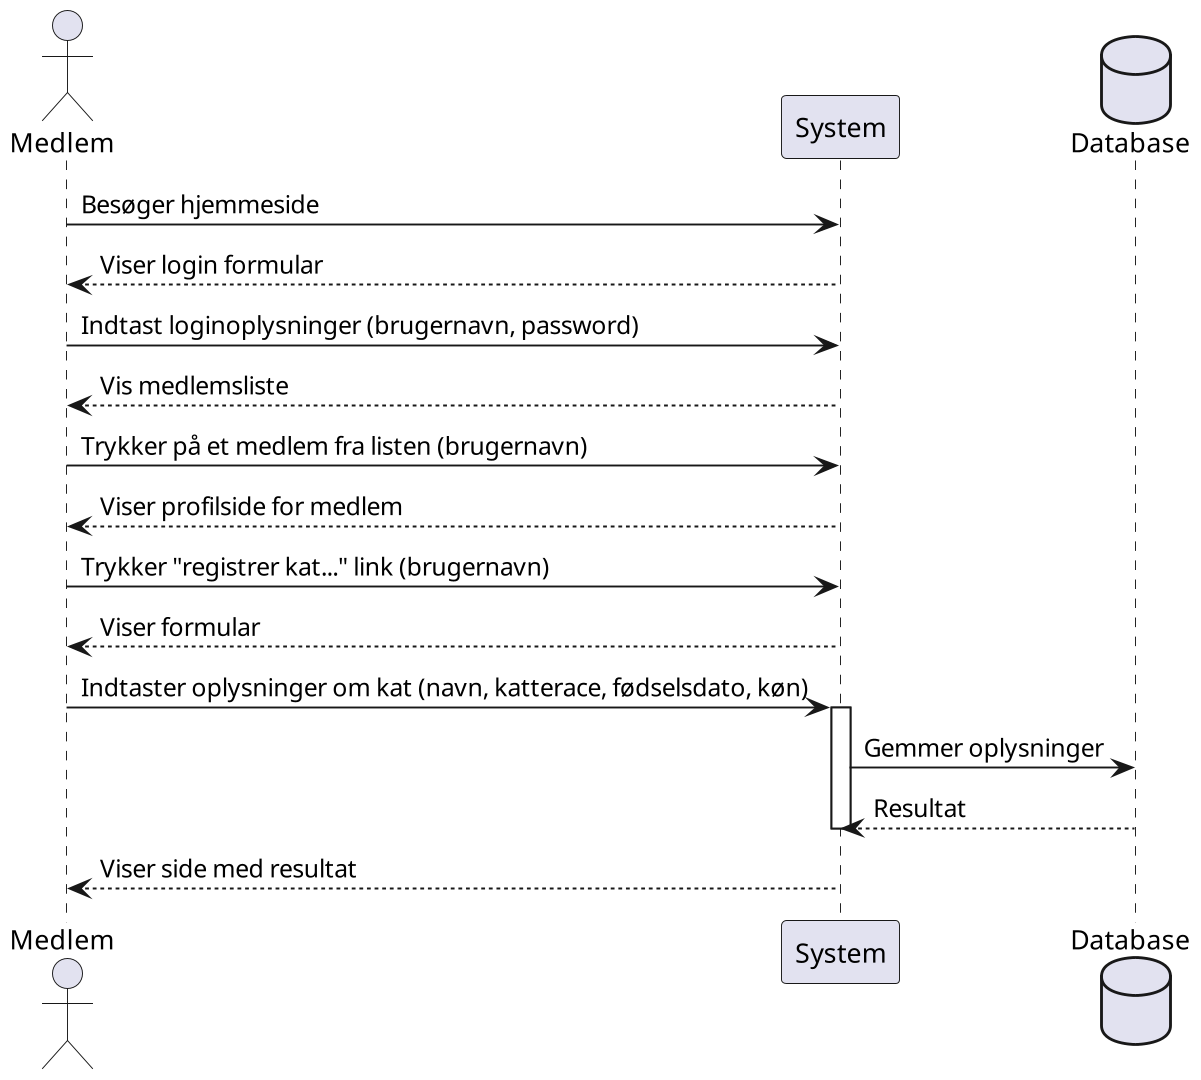

The diagram above was rendered by PlantUML. Its source (embedded in the PNG):
@startuml
scale 1920*1080
actor Medlem
Medlem -> System: Besøger hjemmeside
Medlem <-- System: Viser login formular
Medlem -> System: Indtast loginoplysninger (brugernavn, password)
Medlem <-- System: Vis medlemsliste
Medlem -> System: Trykker på et medlem fra listen (brugernavn)
Medlem <-- System: Viser profilside for medlem
Medlem -> System: Trykker "registrer kat..." link (brugernavn)
Medlem <-- System: Viser formular
Medlem -> System: Indtaster oplysninger om kat (navn, katterace, fødselsdato, køn)
activate System
database Database
System -> Database: Gemmer oplysninger
System <-- Database: Resultat
deactivate System
Medlem <-- System: Viser side med resultat
@enduml